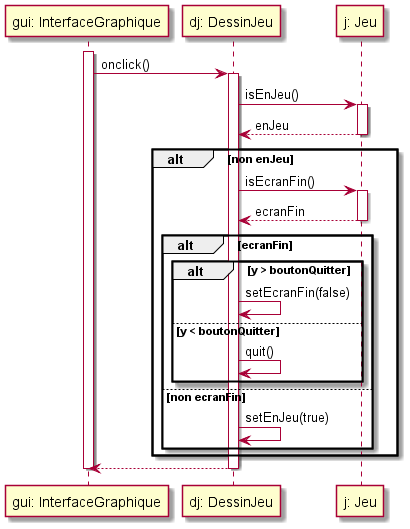

The diagram above was rendered by PlantUML. Its source (embedded in the PNG):
@startuml

participant "gui: InterfaceGraphique" as gui
participant "dj: DessinJeu" as dj
participant "j: Jeu" as j

activate gui
    gui -> dj: onclick()
    activate dj
        dj -> j: isEnJeu()
        activate j
            j --> dj: enJeu
        deactivate j
        alt non enJeu
            dj -> j: isEcranFin()
            activate j
                j --> dj: ecranFin
            deactivate j
            alt ecranFin
                alt y > boutonQuitter
                    dj -> dj: setEcranFin(false)
                else y < boutonQuitter
                    dj -> dj: quit()
                end
                
            else non ecranFin
                dj -> dj: setEnJeu(true)
            end
        end
        gui <-- dj
    deactivate dj
deactivate gui

@enduml